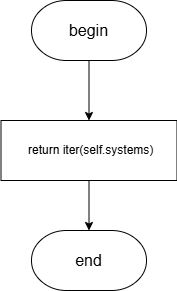

The diagram above was exported from draw.io. Its source (the exported page's mxGraphModel, read from the mxfile embedded in the PNG):
<mxGraphModel dx="2068" dy="1201" grid="1" gridSize="10" guides="1" tooltips="1" connect="1" arrows="1" fold="1" page="1" pageScale="1" pageWidth="827" pageHeight="1169" math="0" shadow="0">
  <root>
    <mxCell id="0" />
    <mxCell id="1" parent="0" />
    <mxCell id="QAAcZNEGs09JvjuHXosK-1" style="edgeStyle=orthogonalEdgeStyle;rounded=0;orthogonalLoop=1;jettySize=auto;html=1;" parent="1" source="QAAcZNEGs09JvjuHXosK-2" target="QAAcZNEGs09JvjuHXosK-4" edge="1">
      <mxGeometry relative="1" as="geometry" />
    </mxCell>
    <mxCell id="QAAcZNEGs09JvjuHXosK-2" value="&lt;font style=&quot;font-size: 16px;&quot;&gt;begin&lt;/font&gt;" style="strokeWidth=1;html=1;shape=mxgraph.flowchart.terminator;whiteSpace=wrap;" parent="1" vertex="1">
      <mxGeometry x="356" y="70" width="115" height="60" as="geometry" />
    </mxCell>
    <mxCell id="QAAcZNEGs09JvjuHXosK-3" value="&lt;font style=&quot;font-size: 16px;&quot;&gt;end&lt;/font&gt;" style="strokeWidth=1;html=1;shape=mxgraph.flowchart.terminator;whiteSpace=wrap;" parent="1" vertex="1">
      <mxGeometry x="356" y="300" width="115" height="60" as="geometry" />
    </mxCell>
    <mxCell id="QAAcZNEGs09JvjuHXosK-4" value="&amp;nbsp;return iter(self.systems)" style="rounded=0;whiteSpace=wrap;html=1;" parent="1" vertex="1">
      <mxGeometry x="325.5" y="190" width="176" height="60" as="geometry" />
    </mxCell>
    <mxCell id="QAAcZNEGs09JvjuHXosK-5" style="edgeStyle=orthogonalEdgeStyle;rounded=0;orthogonalLoop=1;jettySize=auto;html=1;entryX=0.5;entryY=0;entryDx=0;entryDy=0;entryPerimeter=0;" parent="1" source="QAAcZNEGs09JvjuHXosK-4" target="QAAcZNEGs09JvjuHXosK-3" edge="1">
      <mxGeometry relative="1" as="geometry" />
    </mxCell>
  </root>
</mxGraphModel>